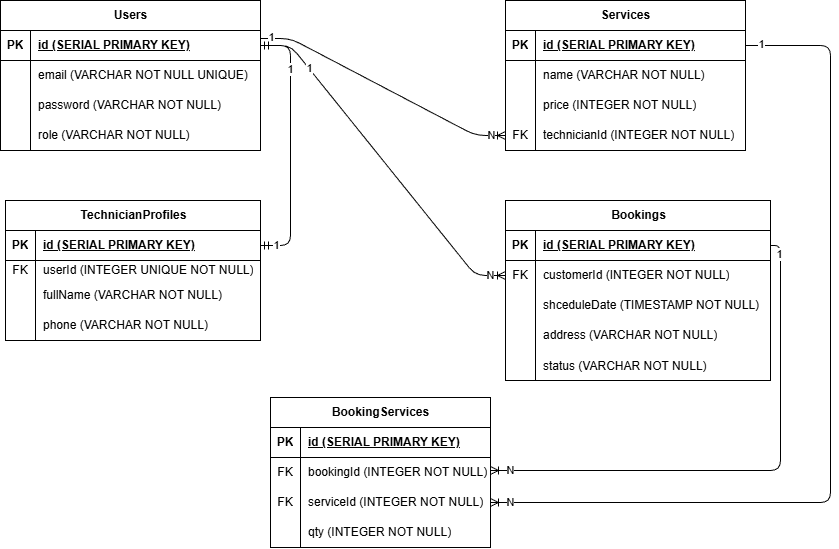

The diagram above was exported from draw.io. Its source (the exported page's mxGraphModel, read from the mxfile embedded in the PNG):
<mxGraphModel dx="1188" dy="949" grid="1" gridSize="10" guides="1" tooltips="1" connect="1" arrows="1" fold="1" page="1" pageScale="1" pageWidth="850" pageHeight="1100" math="0" shadow="0">
  <root>
    <mxCell id="0" />
    <mxCell id="1" parent="0" />
    <mxCell id="2" value="Users" style="shape=table;startSize=30;container=1;collapsible=1;childLayout=tableLayout;fixedRows=1;rowLines=0;fontStyle=1;align=center;resizeLast=1;html=1;" vertex="1" parent="1">
      <mxGeometry x="10" y="40" width="260" height="150" as="geometry" />
    </mxCell>
    <mxCell id="3" value="" style="shape=tableRow;horizontal=0;startSize=0;swimlaneHead=0;swimlaneBody=0;fillColor=none;collapsible=0;dropTarget=0;points=[[0,0.5],[1,0.5]];portConstraint=eastwest;top=0;left=0;right=0;bottom=1;" vertex="1" parent="2">
      <mxGeometry y="30" width="260" height="30" as="geometry" />
    </mxCell>
    <mxCell id="4" value="PK" style="shape=partialRectangle;connectable=0;fillColor=none;top=0;left=0;bottom=0;right=0;fontStyle=1;overflow=hidden;whiteSpace=wrap;html=1;" vertex="1" parent="3">
      <mxGeometry width="30" height="30" as="geometry">
        <mxRectangle width="30" height="30" as="alternateBounds" />
      </mxGeometry>
    </mxCell>
    <mxCell id="5" value="id (SERIAL PRIMARY KEY)" style="shape=partialRectangle;connectable=0;fillColor=none;top=0;left=0;bottom=0;right=0;align=left;spacingLeft=6;fontStyle=5;overflow=hidden;whiteSpace=wrap;html=1;" vertex="1" parent="3">
      <mxGeometry x="30" width="230" height="30" as="geometry">
        <mxRectangle width="230" height="30" as="alternateBounds" />
      </mxGeometry>
    </mxCell>
    <mxCell id="6" value="" style="shape=tableRow;horizontal=0;startSize=0;swimlaneHead=0;swimlaneBody=0;fillColor=none;collapsible=0;dropTarget=0;points=[[0,0.5],[1,0.5]];portConstraint=eastwest;top=0;left=0;right=0;bottom=0;" vertex="1" parent="2">
      <mxGeometry y="60" width="260" height="30" as="geometry" />
    </mxCell>
    <mxCell id="7" value="" style="shape=partialRectangle;connectable=0;fillColor=none;top=0;left=0;bottom=0;right=0;editable=1;overflow=hidden;whiteSpace=wrap;html=1;" vertex="1" parent="6">
      <mxGeometry width="30" height="30" as="geometry">
        <mxRectangle width="30" height="30" as="alternateBounds" />
      </mxGeometry>
    </mxCell>
    <mxCell id="8" value="email (VARCHAR NOT NULL UNIQUE)" style="shape=partialRectangle;connectable=0;fillColor=none;top=0;left=0;bottom=0;right=0;align=left;spacingLeft=6;overflow=hidden;whiteSpace=wrap;html=1;" vertex="1" parent="6">
      <mxGeometry x="30" width="230" height="30" as="geometry">
        <mxRectangle width="230" height="30" as="alternateBounds" />
      </mxGeometry>
    </mxCell>
    <mxCell id="9" value="" style="shape=tableRow;horizontal=0;startSize=0;swimlaneHead=0;swimlaneBody=0;fillColor=none;collapsible=0;dropTarget=0;points=[[0,0.5],[1,0.5]];portConstraint=eastwest;top=0;left=0;right=0;bottom=0;" vertex="1" parent="2">
      <mxGeometry y="90" width="260" height="30" as="geometry" />
    </mxCell>
    <mxCell id="10" value="" style="shape=partialRectangle;connectable=0;fillColor=none;top=0;left=0;bottom=0;right=0;editable=1;overflow=hidden;whiteSpace=wrap;html=1;" vertex="1" parent="9">
      <mxGeometry width="30" height="30" as="geometry">
        <mxRectangle width="30" height="30" as="alternateBounds" />
      </mxGeometry>
    </mxCell>
    <mxCell id="11" value="password (VARCHAR NOT NULL)" style="shape=partialRectangle;connectable=0;fillColor=none;top=0;left=0;bottom=0;right=0;align=left;spacingLeft=6;overflow=hidden;whiteSpace=wrap;html=1;" vertex="1" parent="9">
      <mxGeometry x="30" width="230" height="30" as="geometry">
        <mxRectangle width="230" height="30" as="alternateBounds" />
      </mxGeometry>
    </mxCell>
    <mxCell id="12" value="" style="shape=tableRow;horizontal=0;startSize=0;swimlaneHead=0;swimlaneBody=0;fillColor=none;collapsible=0;dropTarget=0;points=[[0,0.5],[1,0.5]];portConstraint=eastwest;top=0;left=0;right=0;bottom=0;" vertex="1" parent="2">
      <mxGeometry y="120" width="260" height="30" as="geometry" />
    </mxCell>
    <mxCell id="13" value="" style="shape=partialRectangle;connectable=0;fillColor=none;top=0;left=0;bottom=0;right=0;editable=1;overflow=hidden;whiteSpace=wrap;html=1;" vertex="1" parent="12">
      <mxGeometry width="30" height="30" as="geometry">
        <mxRectangle width="30" height="30" as="alternateBounds" />
      </mxGeometry>
    </mxCell>
    <mxCell id="14" value="role (VARCHAR NOT NULL)" style="shape=partialRectangle;connectable=0;fillColor=none;top=0;left=0;bottom=0;right=0;align=left;spacingLeft=6;overflow=hidden;whiteSpace=wrap;html=1;" vertex="1" parent="12">
      <mxGeometry x="30" width="230" height="30" as="geometry">
        <mxRectangle width="230" height="30" as="alternateBounds" />
      </mxGeometry>
    </mxCell>
    <mxCell id="15" value="TechnicianProfiles" style="shape=table;startSize=30;container=1;collapsible=1;childLayout=tableLayout;fixedRows=1;rowLines=0;fontStyle=1;align=center;resizeLast=1;html=1;" vertex="1" parent="1">
      <mxGeometry x="15" y="240" width="255" height="140" as="geometry" />
    </mxCell>
    <mxCell id="16" value="" style="shape=tableRow;horizontal=0;startSize=0;swimlaneHead=0;swimlaneBody=0;fillColor=none;collapsible=0;dropTarget=0;points=[[0,0.5],[1,0.5]];portConstraint=eastwest;top=0;left=0;right=0;bottom=1;" vertex="1" parent="15">
      <mxGeometry y="30" width="255" height="30" as="geometry" />
    </mxCell>
    <mxCell id="17" value="PK" style="shape=partialRectangle;connectable=0;fillColor=none;top=0;left=0;bottom=0;right=0;fontStyle=1;overflow=hidden;whiteSpace=wrap;html=1;" vertex="1" parent="16">
      <mxGeometry width="30" height="30" as="geometry">
        <mxRectangle width="30" height="30" as="alternateBounds" />
      </mxGeometry>
    </mxCell>
    <mxCell id="18" value="id (SERIAL PRIMARY KEY)" style="shape=partialRectangle;connectable=0;fillColor=none;top=0;left=0;bottom=0;right=0;align=left;spacingLeft=6;fontStyle=5;overflow=hidden;whiteSpace=wrap;html=1;" vertex="1" parent="16">
      <mxGeometry x="30" width="225" height="30" as="geometry">
        <mxRectangle width="225" height="30" as="alternateBounds" />
      </mxGeometry>
    </mxCell>
    <mxCell id="19" value="" style="shape=tableRow;horizontal=0;startSize=0;swimlaneHead=0;swimlaneBody=0;fillColor=none;collapsible=0;dropTarget=0;points=[[0,0.5],[1,0.5]];portConstraint=eastwest;top=0;left=0;right=0;bottom=0;" vertex="1" parent="15">
      <mxGeometry y="60" width="255" height="20" as="geometry" />
    </mxCell>
    <mxCell id="20" value="FK" style="shape=partialRectangle;connectable=0;fillColor=none;top=0;left=0;bottom=0;right=0;editable=1;overflow=hidden;whiteSpace=wrap;html=1;" vertex="1" parent="19">
      <mxGeometry width="30" height="20" as="geometry">
        <mxRectangle width="30" height="20" as="alternateBounds" />
      </mxGeometry>
    </mxCell>
    <mxCell id="21" value="userId (INTEGER UNIQUE NOT NULL)" style="shape=partialRectangle;connectable=0;fillColor=none;top=0;left=0;bottom=0;right=0;align=left;spacingLeft=6;overflow=hidden;whiteSpace=wrap;html=1;" vertex="1" parent="19">
      <mxGeometry x="30" width="225" height="20" as="geometry">
        <mxRectangle width="225" height="20" as="alternateBounds" />
      </mxGeometry>
    </mxCell>
    <mxCell id="22" value="" style="shape=tableRow;horizontal=0;startSize=0;swimlaneHead=0;swimlaneBody=0;fillColor=none;collapsible=0;dropTarget=0;points=[[0,0.5],[1,0.5]];portConstraint=eastwest;top=0;left=0;right=0;bottom=0;" vertex="1" parent="15">
      <mxGeometry y="80" width="255" height="30" as="geometry" />
    </mxCell>
    <mxCell id="23" value="" style="shape=partialRectangle;connectable=0;fillColor=none;top=0;left=0;bottom=0;right=0;editable=1;overflow=hidden;whiteSpace=wrap;html=1;" vertex="1" parent="22">
      <mxGeometry width="30" height="30" as="geometry">
        <mxRectangle width="30" height="30" as="alternateBounds" />
      </mxGeometry>
    </mxCell>
    <mxCell id="24" value="fullName (VARCHAR NOT NULL)" style="shape=partialRectangle;connectable=0;fillColor=none;top=0;left=0;bottom=0;right=0;align=left;spacingLeft=6;overflow=hidden;whiteSpace=wrap;html=1;" vertex="1" parent="22">
      <mxGeometry x="30" width="225" height="30" as="geometry">
        <mxRectangle width="225" height="30" as="alternateBounds" />
      </mxGeometry>
    </mxCell>
    <mxCell id="25" value="" style="shape=tableRow;horizontal=0;startSize=0;swimlaneHead=0;swimlaneBody=0;fillColor=none;collapsible=0;dropTarget=0;points=[[0,0.5],[1,0.5]];portConstraint=eastwest;top=0;left=0;right=0;bottom=0;" vertex="1" parent="15">
      <mxGeometry y="110" width="255" height="30" as="geometry" />
    </mxCell>
    <mxCell id="26" value="" style="shape=partialRectangle;connectable=0;fillColor=none;top=0;left=0;bottom=0;right=0;editable=1;overflow=hidden;whiteSpace=wrap;html=1;" vertex="1" parent="25">
      <mxGeometry width="30" height="30" as="geometry">
        <mxRectangle width="30" height="30" as="alternateBounds" />
      </mxGeometry>
    </mxCell>
    <mxCell id="27" value="phone (VARCHAR NOT NULL)" style="shape=partialRectangle;connectable=0;fillColor=none;top=0;left=0;bottom=0;right=0;align=left;spacingLeft=6;overflow=hidden;whiteSpace=wrap;html=1;" vertex="1" parent="25">
      <mxGeometry x="30" width="225" height="30" as="geometry">
        <mxRectangle width="225" height="30" as="alternateBounds" />
      </mxGeometry>
    </mxCell>
    <mxCell id="28" value="Services" style="shape=table;startSize=30;container=1;collapsible=1;childLayout=tableLayout;fixedRows=1;rowLines=0;fontStyle=1;align=center;resizeLast=1;html=1;" vertex="1" parent="1">
      <mxGeometry x="515" y="40" width="240" height="150" as="geometry" />
    </mxCell>
    <mxCell id="29" value="" style="shape=tableRow;horizontal=0;startSize=0;swimlaneHead=0;swimlaneBody=0;fillColor=none;collapsible=0;dropTarget=0;points=[[0,0.5],[1,0.5]];portConstraint=eastwest;top=0;left=0;right=0;bottom=1;" vertex="1" parent="28">
      <mxGeometry y="30" width="240" height="30" as="geometry" />
    </mxCell>
    <mxCell id="30" value="PK" style="shape=partialRectangle;connectable=0;fillColor=none;top=0;left=0;bottom=0;right=0;fontStyle=1;overflow=hidden;whiteSpace=wrap;html=1;" vertex="1" parent="29">
      <mxGeometry width="30" height="30" as="geometry">
        <mxRectangle width="30" height="30" as="alternateBounds" />
      </mxGeometry>
    </mxCell>
    <mxCell id="31" value="id (SERIAL PRIMARY KEY)" style="shape=partialRectangle;connectable=0;fillColor=none;top=0;left=0;bottom=0;right=0;align=left;spacingLeft=6;fontStyle=5;overflow=hidden;whiteSpace=wrap;html=1;" vertex="1" parent="29">
      <mxGeometry x="30" width="210" height="30" as="geometry">
        <mxRectangle width="210" height="30" as="alternateBounds" />
      </mxGeometry>
    </mxCell>
    <mxCell id="32" value="" style="shape=tableRow;horizontal=0;startSize=0;swimlaneHead=0;swimlaneBody=0;fillColor=none;collapsible=0;dropTarget=0;points=[[0,0.5],[1,0.5]];portConstraint=eastwest;top=0;left=0;right=0;bottom=0;" vertex="1" parent="28">
      <mxGeometry y="60" width="240" height="30" as="geometry" />
    </mxCell>
    <mxCell id="33" value="" style="shape=partialRectangle;connectable=0;fillColor=none;top=0;left=0;bottom=0;right=0;editable=1;overflow=hidden;whiteSpace=wrap;html=1;" vertex="1" parent="32">
      <mxGeometry width="30" height="30" as="geometry">
        <mxRectangle width="30" height="30" as="alternateBounds" />
      </mxGeometry>
    </mxCell>
    <mxCell id="34" value="name (VARCHAR NOT NULL)" style="shape=partialRectangle;connectable=0;fillColor=none;top=0;left=0;bottom=0;right=0;align=left;spacingLeft=6;overflow=hidden;whiteSpace=wrap;html=1;" vertex="1" parent="32">
      <mxGeometry x="30" width="210" height="30" as="geometry">
        <mxRectangle width="210" height="30" as="alternateBounds" />
      </mxGeometry>
    </mxCell>
    <mxCell id="35" value="" style="shape=tableRow;horizontal=0;startSize=0;swimlaneHead=0;swimlaneBody=0;fillColor=none;collapsible=0;dropTarget=0;points=[[0,0.5],[1,0.5]];portConstraint=eastwest;top=0;left=0;right=0;bottom=0;" vertex="1" parent="28">
      <mxGeometry y="90" width="240" height="30" as="geometry" />
    </mxCell>
    <mxCell id="36" value="" style="shape=partialRectangle;connectable=0;fillColor=none;top=0;left=0;bottom=0;right=0;editable=1;overflow=hidden;whiteSpace=wrap;html=1;" vertex="1" parent="35">
      <mxGeometry width="30" height="30" as="geometry">
        <mxRectangle width="30" height="30" as="alternateBounds" />
      </mxGeometry>
    </mxCell>
    <mxCell id="37" value="price (INTEGER NOT NULL)" style="shape=partialRectangle;connectable=0;fillColor=none;top=0;left=0;bottom=0;right=0;align=left;spacingLeft=6;overflow=hidden;whiteSpace=wrap;html=1;" vertex="1" parent="35">
      <mxGeometry x="30" width="210" height="30" as="geometry">
        <mxRectangle width="210" height="30" as="alternateBounds" />
      </mxGeometry>
    </mxCell>
    <mxCell id="38" value="" style="shape=tableRow;horizontal=0;startSize=0;swimlaneHead=0;swimlaneBody=0;fillColor=none;collapsible=0;dropTarget=0;points=[[0,0.5],[1,0.5]];portConstraint=eastwest;top=0;left=0;right=0;bottom=0;" vertex="1" parent="28">
      <mxGeometry y="120" width="240" height="30" as="geometry" />
    </mxCell>
    <mxCell id="39" value="FK" style="shape=partialRectangle;connectable=0;fillColor=none;top=0;left=0;bottom=0;right=0;editable=1;overflow=hidden;whiteSpace=wrap;html=1;" vertex="1" parent="38">
      <mxGeometry width="30" height="30" as="geometry">
        <mxRectangle width="30" height="30" as="alternateBounds" />
      </mxGeometry>
    </mxCell>
    <mxCell id="40" value="technicianId (INTEGER NOT NULL)" style="shape=partialRectangle;connectable=0;fillColor=none;top=0;left=0;bottom=0;right=0;align=left;spacingLeft=6;overflow=hidden;whiteSpace=wrap;html=1;" vertex="1" parent="38">
      <mxGeometry x="30" width="210" height="30" as="geometry">
        <mxRectangle width="210" height="30" as="alternateBounds" />
      </mxGeometry>
    </mxCell>
    <mxCell id="41" value="Bookings" style="shape=table;startSize=30;container=1;collapsible=1;childLayout=tableLayout;fixedRows=1;rowLines=0;fontStyle=1;align=center;resizeLast=1;html=1;" vertex="1" parent="1">
      <mxGeometry x="515" y="240" width="265" height="180" as="geometry" />
    </mxCell>
    <mxCell id="42" value="" style="shape=tableRow;horizontal=0;startSize=0;swimlaneHead=0;swimlaneBody=0;fillColor=none;collapsible=0;dropTarget=0;points=[[0,0.5],[1,0.5]];portConstraint=eastwest;top=0;left=0;right=0;bottom=1;" vertex="1" parent="41">
      <mxGeometry y="30" width="265" height="30" as="geometry" />
    </mxCell>
    <mxCell id="43" value="PK" style="shape=partialRectangle;connectable=0;fillColor=none;top=0;left=0;bottom=0;right=0;fontStyle=1;overflow=hidden;whiteSpace=wrap;html=1;" vertex="1" parent="42">
      <mxGeometry width="30" height="30" as="geometry">
        <mxRectangle width="30" height="30" as="alternateBounds" />
      </mxGeometry>
    </mxCell>
    <mxCell id="44" value="id (SERIAL PRIMARY KEY)" style="shape=partialRectangle;connectable=0;fillColor=none;top=0;left=0;bottom=0;right=0;align=left;spacingLeft=6;fontStyle=5;overflow=hidden;whiteSpace=wrap;html=1;" vertex="1" parent="42">
      <mxGeometry x="30" width="235" height="30" as="geometry">
        <mxRectangle width="235" height="30" as="alternateBounds" />
      </mxGeometry>
    </mxCell>
    <mxCell id="45" value="" style="shape=tableRow;horizontal=0;startSize=0;swimlaneHead=0;swimlaneBody=0;fillColor=none;collapsible=0;dropTarget=0;points=[[0,0.5],[1,0.5]];portConstraint=eastwest;top=0;left=0;right=0;bottom=0;" vertex="1" parent="41">
      <mxGeometry y="60" width="265" height="30" as="geometry" />
    </mxCell>
    <mxCell id="46" value="FK" style="shape=partialRectangle;connectable=0;fillColor=none;top=0;left=0;bottom=0;right=0;editable=1;overflow=hidden;whiteSpace=wrap;html=1;" vertex="1" parent="45">
      <mxGeometry width="30" height="30" as="geometry">
        <mxRectangle width="30" height="30" as="alternateBounds" />
      </mxGeometry>
    </mxCell>
    <mxCell id="47" value="customerId (INTEGER NOT NULL)" style="shape=partialRectangle;connectable=0;fillColor=none;top=0;left=0;bottom=0;right=0;align=left;spacingLeft=6;overflow=hidden;whiteSpace=wrap;html=1;" vertex="1" parent="45">
      <mxGeometry x="30" width="235" height="30" as="geometry">
        <mxRectangle width="235" height="30" as="alternateBounds" />
      </mxGeometry>
    </mxCell>
    <mxCell id="48" value="" style="shape=tableRow;horizontal=0;startSize=0;swimlaneHead=0;swimlaneBody=0;fillColor=none;collapsible=0;dropTarget=0;points=[[0,0.5],[1,0.5]];portConstraint=eastwest;top=0;left=0;right=0;bottom=0;" vertex="1" parent="41">
      <mxGeometry y="90" width="265" height="30" as="geometry" />
    </mxCell>
    <mxCell id="49" value="" style="shape=partialRectangle;connectable=0;fillColor=none;top=0;left=0;bottom=0;right=0;editable=1;overflow=hidden;whiteSpace=wrap;html=1;" vertex="1" parent="48">
      <mxGeometry width="30" height="30" as="geometry">
        <mxRectangle width="30" height="30" as="alternateBounds" />
      </mxGeometry>
    </mxCell>
    <mxCell id="50" value="shceduleDate (TIMESTAMP NOT NULL)" style="shape=partialRectangle;connectable=0;fillColor=none;top=0;left=0;bottom=0;right=0;align=left;spacingLeft=6;overflow=hidden;whiteSpace=wrap;html=1;" vertex="1" parent="48">
      <mxGeometry x="30" width="235" height="30" as="geometry">
        <mxRectangle width="235" height="30" as="alternateBounds" />
      </mxGeometry>
    </mxCell>
    <mxCell id="51" value="" style="shape=tableRow;horizontal=0;startSize=0;swimlaneHead=0;swimlaneBody=0;fillColor=none;collapsible=0;dropTarget=0;points=[[0,0.5],[1,0.5]];portConstraint=eastwest;top=0;left=0;right=0;bottom=0;" vertex="1" parent="41">
      <mxGeometry y="120" width="265" height="30" as="geometry" />
    </mxCell>
    <mxCell id="52" value="" style="shape=partialRectangle;connectable=0;fillColor=none;top=0;left=0;bottom=0;right=0;editable=1;overflow=hidden;whiteSpace=wrap;html=1;" vertex="1" parent="51">
      <mxGeometry width="30" height="30" as="geometry">
        <mxRectangle width="30" height="30" as="alternateBounds" />
      </mxGeometry>
    </mxCell>
    <mxCell id="53" value="address (VARCHAR NOT NULL)" style="shape=partialRectangle;connectable=0;fillColor=none;top=0;left=0;bottom=0;right=0;align=left;spacingLeft=6;overflow=hidden;whiteSpace=wrap;html=1;" vertex="1" parent="51">
      <mxGeometry x="30" width="235" height="30" as="geometry">
        <mxRectangle width="235" height="30" as="alternateBounds" />
      </mxGeometry>
    </mxCell>
    <mxCell id="54" value="" style="shape=tableRow;horizontal=0;startSize=0;swimlaneHead=0;swimlaneBody=0;fillColor=none;collapsible=0;dropTarget=0;points=[[0,0.5],[1,0.5]];portConstraint=eastwest;top=0;left=0;right=0;bottom=0;" vertex="1" parent="41">
      <mxGeometry y="150" width="265" height="30" as="geometry" />
    </mxCell>
    <mxCell id="55" value="" style="shape=partialRectangle;connectable=0;fillColor=none;top=0;left=0;bottom=0;right=0;editable=1;overflow=hidden;" vertex="1" parent="54">
      <mxGeometry width="30" height="30" as="geometry">
        <mxRectangle width="30" height="30" as="alternateBounds" />
      </mxGeometry>
    </mxCell>
    <mxCell id="56" value="status (VARCHAR NOT NULL)" style="shape=partialRectangle;connectable=0;fillColor=none;top=0;left=0;bottom=0;right=0;align=left;spacingLeft=6;overflow=hidden;" vertex="1" parent="54">
      <mxGeometry x="30" width="235" height="30" as="geometry">
        <mxRectangle width="235" height="30" as="alternateBounds" />
      </mxGeometry>
    </mxCell>
    <mxCell id="57" value="BookingServices" style="shape=table;startSize=30;container=1;collapsible=1;childLayout=tableLayout;fixedRows=1;rowLines=0;fontStyle=1;align=center;resizeLast=1;html=1;" vertex="1" parent="1">
      <mxGeometry x="280" y="437" width="220" height="150" as="geometry" />
    </mxCell>
    <mxCell id="58" value="" style="shape=tableRow;horizontal=0;startSize=0;swimlaneHead=0;swimlaneBody=0;fillColor=none;collapsible=0;dropTarget=0;points=[[0,0.5],[1,0.5]];portConstraint=eastwest;top=0;left=0;right=0;bottom=1;" vertex="1" parent="57">
      <mxGeometry y="30" width="220" height="30" as="geometry" />
    </mxCell>
    <mxCell id="59" value="PK" style="shape=partialRectangle;connectable=0;fillColor=none;top=0;left=0;bottom=0;right=0;fontStyle=1;overflow=hidden;whiteSpace=wrap;html=1;" vertex="1" parent="58">
      <mxGeometry width="30" height="30" as="geometry">
        <mxRectangle width="30" height="30" as="alternateBounds" />
      </mxGeometry>
    </mxCell>
    <mxCell id="60" value="id (SERIAL PRIMARY KEY)" style="shape=partialRectangle;connectable=0;fillColor=none;top=0;left=0;bottom=0;right=0;align=left;spacingLeft=6;fontStyle=5;overflow=hidden;whiteSpace=wrap;html=1;" vertex="1" parent="58">
      <mxGeometry x="30" width="190" height="30" as="geometry">
        <mxRectangle width="190" height="30" as="alternateBounds" />
      </mxGeometry>
    </mxCell>
    <mxCell id="61" value="" style="shape=tableRow;horizontal=0;startSize=0;swimlaneHead=0;swimlaneBody=0;fillColor=none;collapsible=0;dropTarget=0;points=[[0,0.5],[1,0.5]];portConstraint=eastwest;top=0;left=0;right=0;bottom=0;" vertex="1" parent="57">
      <mxGeometry y="60" width="220" height="30" as="geometry" />
    </mxCell>
    <mxCell id="62" value="FK" style="shape=partialRectangle;connectable=0;fillColor=none;top=0;left=0;bottom=0;right=0;editable=1;overflow=hidden;whiteSpace=wrap;html=1;" vertex="1" parent="61">
      <mxGeometry width="30" height="30" as="geometry">
        <mxRectangle width="30" height="30" as="alternateBounds" />
      </mxGeometry>
    </mxCell>
    <mxCell id="63" value="bookingId (INTEGER NOT NULL)" style="shape=partialRectangle;connectable=0;fillColor=none;top=0;left=0;bottom=0;right=0;align=left;spacingLeft=6;overflow=hidden;whiteSpace=wrap;html=1;" vertex="1" parent="61">
      <mxGeometry x="30" width="190" height="30" as="geometry">
        <mxRectangle width="190" height="30" as="alternateBounds" />
      </mxGeometry>
    </mxCell>
    <mxCell id="64" value="" style="shape=tableRow;horizontal=0;startSize=0;swimlaneHead=0;swimlaneBody=0;fillColor=none;collapsible=0;dropTarget=0;points=[[0,0.5],[1,0.5]];portConstraint=eastwest;top=0;left=0;right=0;bottom=0;" vertex="1" parent="57">
      <mxGeometry y="90" width="220" height="30" as="geometry" />
    </mxCell>
    <mxCell id="65" value="FK" style="shape=partialRectangle;connectable=0;fillColor=none;top=0;left=0;bottom=0;right=0;editable=1;overflow=hidden;whiteSpace=wrap;html=1;" vertex="1" parent="64">
      <mxGeometry width="30" height="30" as="geometry">
        <mxRectangle width="30" height="30" as="alternateBounds" />
      </mxGeometry>
    </mxCell>
    <mxCell id="66" value="serviceId (INTEGER NOT NULL)" style="shape=partialRectangle;connectable=0;fillColor=none;top=0;left=0;bottom=0;right=0;align=left;spacingLeft=6;overflow=hidden;whiteSpace=wrap;html=1;" vertex="1" parent="64">
      <mxGeometry x="30" width="190" height="30" as="geometry">
        <mxRectangle width="190" height="30" as="alternateBounds" />
      </mxGeometry>
    </mxCell>
    <mxCell id="67" value="" style="shape=tableRow;horizontal=0;startSize=0;swimlaneHead=0;swimlaneBody=0;fillColor=none;collapsible=0;dropTarget=0;points=[[0,0.5],[1,0.5]];portConstraint=eastwest;top=0;left=0;right=0;bottom=0;" vertex="1" parent="57">
      <mxGeometry y="120" width="220" height="30" as="geometry" />
    </mxCell>
    <mxCell id="68" value="" style="shape=partialRectangle;connectable=0;fillColor=none;top=0;left=0;bottom=0;right=0;editable=1;overflow=hidden;whiteSpace=wrap;html=1;" vertex="1" parent="67">
      <mxGeometry width="30" height="30" as="geometry">
        <mxRectangle width="30" height="30" as="alternateBounds" />
      </mxGeometry>
    </mxCell>
    <mxCell id="69" value="qty (INTEGER NOT NULL)" style="shape=partialRectangle;connectable=0;fillColor=none;top=0;left=0;bottom=0;right=0;align=left;spacingLeft=6;overflow=hidden;whiteSpace=wrap;html=1;" vertex="1" parent="67">
      <mxGeometry x="30" width="190" height="30" as="geometry">
        <mxRectangle width="190" height="30" as="alternateBounds" />
      </mxGeometry>
    </mxCell>
    <mxCell id="73" value="" style="edgeStyle=entityRelationEdgeStyle;fontSize=12;html=1;endArrow=ERoneToMany;exitX=1;exitY=0.267;exitDx=0;exitDy=0;exitPerimeter=0;" edge="1" parent="1" source="3" target="38">
      <mxGeometry width="100" height="100" relative="1" as="geometry">
        <mxPoint x="350" y="185" as="sourcePoint" />
        <mxPoint x="450" y="85" as="targetPoint" />
      </mxGeometry>
    </mxCell>
    <mxCell id="74" value="1" style="edgeLabel;html=1;align=center;verticalAlign=middle;resizable=0;points=[];" vertex="1" connectable="0" parent="73">
      <mxGeometry x="-0.9221" y="1" relative="1" as="geometry">
        <mxPoint as="offset" />
      </mxGeometry>
    </mxCell>
    <mxCell id="75" value="N" style="edgeLabel;html=1;align=center;verticalAlign=middle;resizable=0;points=[];" vertex="1" connectable="0" parent="73">
      <mxGeometry x="0.9008" y="-2" relative="1" as="geometry">
        <mxPoint x="-1" y="-2" as="offset" />
      </mxGeometry>
    </mxCell>
    <mxCell id="78" value="" style="edgeStyle=entityRelationEdgeStyle;fontSize=12;html=1;endArrow=ERmandOne;startArrow=ERmandOne;" edge="1" parent="1" source="16" target="3">
      <mxGeometry width="100" height="100" relative="1" as="geometry">
        <mxPoint x="60" y="540" as="sourcePoint" />
        <mxPoint x="150" y="390" as="targetPoint" />
      </mxGeometry>
    </mxCell>
    <mxCell id="81" value="1" style="edgeLabel;html=1;align=center;verticalAlign=middle;resizable=0;points=[];" vertex="1" connectable="0" parent="78">
      <mxGeometry x="0.6883" relative="1" as="geometry">
        <mxPoint y="13" as="offset" />
      </mxGeometry>
    </mxCell>
    <mxCell id="82" value="1" style="edgeLabel;html=1;align=center;verticalAlign=middle;resizable=0;points=[];" vertex="1" connectable="0" parent="78">
      <mxGeometry x="-0.8753" relative="1" as="geometry">
        <mxPoint as="offset" />
      </mxGeometry>
    </mxCell>
    <mxCell id="80" value="" style="edgeStyle=entityRelationEdgeStyle;fontSize=12;html=1;endArrow=ERoneToMany;exitX=1;exitY=0.5;exitDx=0;exitDy=0;" edge="1" parent="1" source="3" target="45">
      <mxGeometry width="100" height="100" relative="1" as="geometry">
        <mxPoint x="360" y="410" as="sourcePoint" />
        <mxPoint x="460" y="310" as="targetPoint" />
        <Array as="points">
          <mxPoint x="310" y="70" />
          <mxPoint x="430" y="170" />
        </Array>
      </mxGeometry>
    </mxCell>
    <mxCell id="84" value="1" style="edgeLabel;html=1;align=center;verticalAlign=middle;resizable=0;points=[];" vertex="1" connectable="0" parent="80">
      <mxGeometry x="-0.6682" y="1" relative="1" as="geometry">
        <mxPoint as="offset" />
      </mxGeometry>
    </mxCell>
    <mxCell id="85" value="N" style="edgeLabel;html=1;align=center;verticalAlign=middle;resizable=0;points=[];" vertex="1" connectable="0" parent="80">
      <mxGeometry x="0.9135" relative="1" as="geometry">
        <mxPoint as="offset" />
      </mxGeometry>
    </mxCell>
    <mxCell id="88" value="" style="edgeStyle=elbowEdgeStyle;fontSize=12;html=1;endArrow=ERoneToMany;elbow=vertical;exitX=1;exitY=0.5;exitDx=0;exitDy=0;entryX=1;entryY=0.5;entryDx=0;entryDy=0;" edge="1" parent="1" source="29" target="64">
      <mxGeometry width="100" height="100" relative="1" as="geometry">
        <mxPoint x="840" y="100" as="sourcePoint" />
        <mxPoint x="639.9999999999999" y="593.01" as="targetPoint" />
        <Array as="points">
          <mxPoint x="840" y="100" />
          <mxPoint x="840" y="350" />
        </Array>
      </mxGeometry>
    </mxCell>
    <mxCell id="90" value="1" style="edgeLabel;html=1;align=center;verticalAlign=middle;resizable=0;points=[];" vertex="1" connectable="0" parent="88">
      <mxGeometry x="-0.9558" relative="1" as="geometry">
        <mxPoint x="-4" y="-1" as="offset" />
      </mxGeometry>
    </mxCell>
    <mxCell id="91" value="N" style="edgeLabel;html=1;align=center;verticalAlign=middle;resizable=0;points=[];" vertex="1" connectable="0" parent="88">
      <mxGeometry x="0.9558" y="1" relative="1" as="geometry">
        <mxPoint y="-1" as="offset" />
      </mxGeometry>
    </mxCell>
    <mxCell id="101" value="" style="edgeStyle=orthogonalEdgeStyle;fontSize=12;html=1;endArrow=ERoneToMany;exitX=1;exitY=0.5;exitDx=0;exitDy=0;" edge="1" parent="1" source="42" target="61">
      <mxGeometry width="100" height="100" relative="1" as="geometry">
        <mxPoint x="800" y="290" as="sourcePoint" />
        <mxPoint x="590" y="510" as="targetPoint" />
        <Array as="points">
          <mxPoint x="790" y="285" />
          <mxPoint x="790" y="510" />
        </Array>
      </mxGeometry>
    </mxCell>
    <mxCell id="102" value="N" style="edgeLabel;html=1;align=center;verticalAlign=middle;resizable=0;points=[];" vertex="1" connectable="0" parent="101">
      <mxGeometry x="0.9346" y="-3" relative="1" as="geometry">
        <mxPoint x="2" y="3" as="offset" />
      </mxGeometry>
    </mxCell>
    <mxCell id="103" value="1" style="edgeLabel;html=1;align=center;verticalAlign=middle;resizable=0;points=[];" vertex="1" connectable="0" parent="101">
      <mxGeometry x="-0.9291" y="-1" relative="1" as="geometry">
        <mxPoint as="offset" />
      </mxGeometry>
    </mxCell>
  </root>
</mxGraphModel>